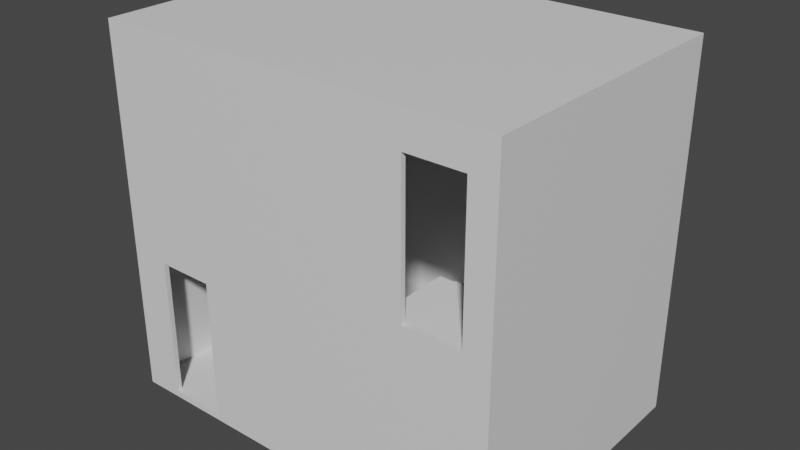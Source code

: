 # Source: cuartoEscalera.blend  (saved by Blender 2.83.19; exported with 4.5.12 LTS)
import bpy
from mathutils import Matrix  # noqa: F401  (used for matrix-valued properties, if any)

bpy.ops.wm.read_factory_settings(use_empty=True)
scene = bpy.context.scene
scene.name = 'Scene'

# ---- collections
col_cuartoescaleras = bpy.data.collections.new('CuartoEscaleras'); scene.collection.children.link(col_cuartoescaleras)
col_hideln = bpy.data.collections.new('Hideln'); scene.collection.children.link(col_hideln)

# ---- materials (node trees are filled in below, after node groups)
mat_pared = bpy.data.materials.new('Pared')
mat_pared.use_transparent_shadow = False

# ---- material node trees
mat_pared.use_nodes = True; mat_pared.node_tree.nodes.clear()
_N = mat_pared.node_tree.nodes; _L = mat_pared.node_tree.links
n0 = _N.new('ShaderNodeBsdfPrincipled'); n0.name = 'Principled BSDF'; n0.location = (10, 300)
n0.distribution = 'GGX'
n0.subsurface_method = 'BURLEY'
n0.inputs[3].default_value = 1.45
n0.inputs[27].default_value = (0.0, 0.0, 0.0, 1.0)
n0.inputs[28].default_value = 1.0
n1 = _N.new('ShaderNodeOutputMaterial'); n1.name = 'Material Output'; n1.location = (300, 300)
_L.new(n0.outputs[0], n1.inputs[0])
n1.is_active_output = True

# ---- world
world_world = bpy.data.worlds.new('World'); scene.world = world_world
world_world.use_nodes = True; world_world.node_tree.nodes.clear()
_N = world_world.node_tree.nodes; _L = world_world.node_tree.links
n0 = _N.new('ShaderNodeOutputWorld'); n0.name = 'World Output'; n0.location = (300, 300)
n1 = _N.new('ShaderNodeBackground'); n1.name = 'Background'; n1.location = (10, 300)
n1.inputs[0].default_value = (0.05088, 0.05088, 0.05088, 1.0)
_L.new(n1.outputs[0], n0.inputs[0])
n0.is_active_output = True
world_world.color = (0.05088, 0.05088, 0.05088)
world_world.use_sun_shadow = False
world_world.sun_shadow_jitter_overblur = 0.0

# ---- meshes
me_cube_004 = bpy.data.meshes.new('Cube.004')
me_cube_004.from_pydata([(-2.0, 2.384e-07, -1.0), (-2.0, 2.384e-07, 1.0), (-2.0, 2.0, -1.0), (-2.0, 2.0, 1.0), (0.0, 2.384e-07, -1.0), (0.0, 2.384e-07, 1.0), (0.0, 2.0, -1.0), (0.0, 2.0, 1.0)], [], [(0, 1, 3, 2), (2, 3, 7, 6), (6, 7, 5, 4), (4, 5, 1, 0), (2, 6, 4, 0), (7, 3, 1, 5)])
_uv = me_cube_004.uv_layers.new(name='UVMap')
_uv.uv.foreach_set('vector', [0.375, 0.0, 0.625, 0.0, 0.625, 0.25, 0.375, 0.25, 0.375, 0.25, 0.625, 0.25, 0.625, 0.5, 0.375, 0.5, 0.375, 0.5, 0.625, 0.5, 0.625, 0.75, 0.375, 0.75, 0.375, 0.75, 0.625, 0.75, 0.625, 1.0, 0.375, 1.0, 0.125, 0.5, 0.375, 0.5, 0.375, 0.75, 0.125, 0.75, 0.625, 0.5, 0.875, 0.5, 0.875, 0.75, 0.625, 0.75])
me_cube_004.use_remesh_fix_poles = True
me_cube_004.use_remesh_preserve_attributes = False
me_cube_004.use_mirror_vertex_groups = False
me_cube_004.update()
me_plane_001 = bpy.data.meshes.new('Plane.001')
me_plane_001.from_pydata([(-1.0, 0.0, -0.2), (5.0, 0.0, -0.2), (-1.0, 4.2, -0.2), (5.0, 4.2, -0.2), (-1.0, 0.0, 5.1), (5.0, 0.0, 5.1), (-1.0, 4.2, 5.1), (5.0, 4.2, 5.1)], [], [(3, 2, 6, 7), (0, 1, 5, 4), (1, 3, 7, 5), (2, 0, 4, 6)])
_uv = me_plane_001.uv_layers.new(name='UVMap')
_uv.uv.foreach_set('vector', [0.0, 0.0, 0.0, 0.0, 0.0, 0.0, 0.0, 0.0, 0.0, 0.0, 0.0, 0.0, 0.0, 0.0, 0.0, 0.0, 0.0, 0.0, 0.0, 0.0, 0.0, 0.0, 0.0, 0.0, 0.0, 0.0, 0.0, 0.0, 0.0, 0.0, 0.0, 0.0])
me_plane_001.materials.append(mat_pared)
me_plane_001.use_remesh_fix_poles = True
me_plane_001.use_remesh_preserve_attributes = False
me_plane_001.use_mirror_vertex_groups = False
me_plane_001.update()
me_cube = bpy.data.meshes.new('Cube')
me_cube.from_pydata([(-4.768e-07, -2.0, 0.0), (-4.768e-07, -2.0, 2.0), (-4.768e-07, -2.384e-07, 0.0), (-4.768e-07, -2.384e-07, 2.0), (2.0, -2.0, 0.0), (2.0, -2.0, 2.0), (2.0, -2.384e-07, 0.0), (2.0, -2.384e-07, 2.0)], [], [(0, 1, 3, 2), (2, 3, 7, 6), (6, 7, 5, 4), (4, 5, 1, 0), (2, 6, 4, 0), (7, 3, 1, 5)])
_uv = me_cube.uv_layers.new(name='UVMap')
_uv.uv.foreach_set('vector', [0.375, 0.0, 0.625, 0.0, 0.625, 0.25, 0.375, 0.25, 0.375, 0.25, 0.625, 0.25, 0.625, 0.5, 0.375, 0.5, 0.375, 0.5, 0.625, 0.5, 0.625, 0.75, 0.375, 0.75, 0.375, 0.75, 0.625, 0.75, 0.625, 1.0, 0.375, 1.0, 0.125, 0.5, 0.375, 0.5, 0.375, 0.75, 0.125, 0.75, 0.625, 0.5, 0.875, 0.5, 0.875, 0.75, 0.625, 0.75])
me_cube.use_remesh_fix_poles = True
me_cube.use_remesh_preserve_attributes = False
me_cube.use_mirror_vertex_groups = False
me_cube.update()
me_cube_010 = bpy.data.meshes.new('Cube.010')
me_cube_010.from_pydata([(-4.768e-07, -2.0, 0.0), (-4.768e-07, -2.0, 2.0), (-4.768e-07, -2.384e-07, 0.0), (-4.768e-07, -2.384e-07, 2.0), (2.0, -2.0, 0.0), (2.0, -2.0, 2.0), (2.0, -2.384e-07, 0.0), (2.0, -2.384e-07, 2.0)], [], [(0, 1, 3, 2), (2, 3, 7, 6), (6, 7, 5, 4), (4, 5, 1, 0), (2, 6, 4, 0), (7, 3, 1, 5)])
_uv = me_cube_010.uv_layers.new(name='UVMap')
_uv.uv.foreach_set('vector', [0.375, 0.0, 0.625, 0.0, 0.625, 0.25, 0.375, 0.25, 0.375, 0.25, 0.625, 0.25, 0.625, 0.5, 0.375, 0.5, 0.375, 0.5, 0.625, 0.5, 0.625, 0.75, 0.375, 0.75, 0.375, 0.75, 0.625, 0.75, 0.625, 1.0, 0.375, 1.0, 0.125, 0.5, 0.375, 0.5, 0.375, 0.75, 0.125, 0.75, 0.625, 0.5, 0.875, 0.5, 0.875, 0.75, 0.625, 0.75])
me_cube_010.use_remesh_fix_poles = True
me_cube_010.use_remesh_preserve_attributes = False
me_cube_010.use_mirror_vertex_groups = False
me_cube_010.update()
me_cube_011 = bpy.data.meshes.new('Cube.011')
me_cube_011.from_pydata([(-4.768e-07, -2.0, 0.0), (-4.768e-07, -2.0, 2.0), (-4.768e-07, -2.384e-07, 0.0), (-4.768e-07, -2.384e-07, 2.0), (6.0, -2.0, 0.0), (6.0, -2.0, 2.0), (6.0, -2.384e-07, 0.0), (6.0, -2.384e-07, 2.0)], [], [(0, 1, 3, 2), (2, 3, 7, 6), (6, 7, 5, 4), (4, 5, 1, 0), (2, 6, 4, 0), (7, 3, 1, 5)])
_uv = me_cube_011.uv_layers.new(name='UVMap')
_uv.uv.foreach_set('vector', [0.375, 0.0, 0.625, 0.0, 0.625, 0.25, 0.375, 0.25, 0.375, 0.25, 0.625, 0.25, 0.625, 0.5, 0.375, 0.5, 0.375, 0.5, 0.625, 0.5, 0.625, 0.75, 0.375, 0.75, 0.375, 0.75, 0.625, 0.75, 0.625, 1.0, 0.375, 1.0, 0.125, 0.5, 0.375, 0.5, 0.375, 0.75, 0.125, 0.75, 0.625, 0.5, 0.875, 0.5, 0.875, 0.75, 0.625, 0.75])
me_cube_011.use_remesh_fix_poles = True
me_cube_011.use_remesh_preserve_attributes = False
me_cube_011.use_mirror_vertex_groups = False
me_cube_011.update()
me_cube_012 = bpy.data.meshes.new('Cube.012')
me_cube_012.from_pydata([(-2.0, 2.384e-07, -1.0), (-2.0, 2.384e-07, 1.0), (-2.0, 2.0, -1.0), (-2.0, 2.0, 1.0), (0.0, 2.384e-07, -1.0), (0.0, 2.384e-07, 1.0), (0.0, 2.0, -1.0), (0.0, 2.0, 1.0)], [], [(0, 1, 3, 2), (2, 3, 7, 6), (6, 7, 5, 4), (4, 5, 1, 0), (2, 6, 4, 0), (7, 3, 1, 5)])
_uv = me_cube_012.uv_layers.new(name='UVMap')
_uv.uv.foreach_set('vector', [0.375, 0.0, 0.625, 0.0, 0.625, 0.25, 0.375, 0.25, 0.375, 0.25, 0.625, 0.25, 0.625, 0.5, 0.375, 0.5, 0.375, 0.5, 0.625, 0.5, 0.625, 0.75, 0.375, 0.75, 0.375, 0.75, 0.625, 0.75, 0.625, 1.0, 0.375, 1.0, 0.125, 0.5, 0.375, 0.5, 0.375, 0.75, 0.125, 0.75, 0.625, 0.5, 0.875, 0.5, 0.875, 0.75, 0.625, 0.75])
me_cube_012.use_remesh_fix_poles = True
me_cube_012.use_remesh_preserve_attributes = False
me_cube_012.use_mirror_vertex_groups = False
me_cube_012.update()
me_cube_014 = bpy.data.meshes.new('Cube.014')
me_cube_014.from_pydata([(-4.768e-07, -0.8, 0.0), (-4.768e-07, -0.8, 2.0), (-4.768e-07, -2.384e-07, 0.0), (-4.768e-07, -2.384e-07, 2.0), (6.0, -0.8, 0.0), (6.0, -0.8, 2.0), (6.0, -2.384e-07, 0.0), (6.0, -2.384e-07, 2.0)], [], [(0, 1, 3, 2), (2, 3, 7, 6), (6, 7, 5, 4), (4, 5, 1, 0), (2, 6, 4, 0), (7, 3, 1, 5)])
_uv = me_cube_014.uv_layers.new(name='UVMap')
_uv.uv.foreach_set('vector', [0.375, 0.0, 0.625, 0.0, 0.625, 0.25, 0.375, 0.25, 0.375, 0.25, 0.625, 0.25, 0.625, 0.5, 0.375, 0.5, 0.375, 0.5, 0.625, 0.5, 0.625, 0.75, 0.375, 0.75, 0.375, 0.75, 0.625, 0.75, 0.625, 1.0, 0.375, 1.0, 0.125, 0.5, 0.375, 0.5, 0.375, 0.75, 0.125, 0.75, 0.625, 0.5, 0.875, 0.5, 0.875, 0.75, 0.625, 0.75])
me_cube_014.use_remesh_fix_poles = True
me_cube_014.use_remesh_preserve_attributes = False
me_cube_014.use_mirror_vertex_groups = False
me_cube_014.update()
me_plane_003 = bpy.data.meshes.new('Plane.003')
me_plane_003.from_pydata([(-1.0, 0.0, 0.0), (5.0, 0.0, 0.0), (-1.0, 4.2, 0.0), (5.0, 4.2, 0.0)], [], [(0, 1, 3, 2)])
_uv = me_plane_003.uv_layers.new(name='UVMap')
_uv.uv.foreach_set('vector', [0.0, 0.0, 0.0, 0.0, 0.0, 0.0, 0.0, 0.0])
me_plane_003.materials.append(mat_pared)
me_plane_003.use_remesh_fix_poles = True
me_plane_003.use_remesh_preserve_attributes = False
me_plane_003.use_mirror_vertex_groups = False
me_plane_003.update()
me_plane_004 = bpy.data.meshes.new('Plane.004')
me_plane_004.from_pydata([(-1.0, 0.0, 0.0), (5.0, 0.0, 0.0), (-1.0, 4.2, 0.0), (5.0, 4.2, 0.0)], [], [(0, 1, 3, 2)])
_uv = me_plane_004.uv_layers.new(name='UVMap')
_uv.uv.foreach_set('vector', [0.0, 0.0, 0.0, 0.0, 0.0, 0.0, 0.0, 0.0])
me_plane_004.materials.append(mat_pared)
me_plane_004.use_remesh_fix_poles = True
me_plane_004.use_remesh_preserve_attributes = False
me_plane_004.use_mirror_vertex_groups = False
me_plane_004.update()
me_cube_003 = bpy.data.meshes.new('Cube.003')
me_cube_003.from_pydata([(-1.0, -1.0, -1.0), (-1.0, -1.0, 1.0), (-1.0, 1.0, -1.0), (-1.0, 1.0, 1.0), (1.0, -1.0, -1.0), (1.0, -1.0, 1.0), (1.0, 1.0, -1.0), (1.0, 1.0, 1.0)], [], [(0, 1, 3, 2), (2, 3, 7, 6), (6, 7, 5, 4), (4, 5, 1, 0), (2, 6, 4, 0), (7, 3, 1, 5)])
_uv = me_cube_003.uv_layers.new(name='UVMap')
_uv.uv.foreach_set('vector', [0.375, 0.0, 0.625, 0.0, 0.625, 0.25, 0.375, 0.25, 0.375, 0.25, 0.625, 0.25, 0.625, 0.5, 0.375, 0.5, 0.375, 0.5, 0.625, 0.5, 0.625, 0.75, 0.375, 0.75, 0.375, 0.75, 0.625, 0.75, 0.625, 1.0, 0.375, 1.0, 0.125, 0.5, 0.375, 0.5, 0.375, 0.75, 0.125, 0.75, 0.625, 0.5, 0.875, 0.5, 0.875, 0.75, 0.625, 0.75])
me_cube_003.use_remesh_fix_poles = True
me_cube_003.use_remesh_preserve_attributes = False
me_cube_003.use_mirror_vertex_groups = False
me_cube_003.update()
me_cube_006 = bpy.data.meshes.new('Cube.006')
me_cube_006.from_pydata([(-1.4, -1.7, -1.0), (-1.4, -1.7, 1.0), (-1.4, 1.7, -1.0), (-1.4, 1.7, 1.0), (-5.96e-08, -1.7, -1.0), (-5.96e-08, -1.7, 1.0), (5.96e-08, 1.7, -1.0), (5.96e-08, 1.7, 1.0)], [], [(0, 1, 3, 2), (2, 3, 7, 6), (6, 7, 5, 4), (4, 5, 1, 0), (2, 6, 4, 0), (7, 3, 1, 5)])
_uv = me_cube_006.uv_layers.new(name='UVMap')
_uv.uv.foreach_set('vector', [0.375, 0.0, 0.625, 0.0, 0.625, 0.25, 0.375, 0.25, 0.375, 0.25, 0.625, 0.25, 0.625, 0.5, 0.375, 0.5, 0.375, 0.5, 0.625, 0.5, 0.625, 0.75, 0.375, 0.75, 0.375, 0.75, 0.625, 0.75, 0.625, 1.0, 0.375, 1.0, 0.125, 0.5, 0.375, 0.5, 0.375, 0.75, 0.125, 0.75, 0.625, 0.5, 0.875, 0.5, 0.875, 0.75, 0.625, 0.75])
me_cube_006.use_remesh_fix_poles = True
me_cube_006.use_remesh_preserve_attributes = False
me_cube_006.use_mirror_vertex_groups = False
me_cube_006.update()
me_cube_013 = bpy.data.meshes.new('Cube.013')
me_cube_013.from_pydata([(-1.0, -1.0, -1.0), (-1.0, -1.0, 1.0), (-1.0, 1.0, -1.0), (-1.0, 1.0, 1.0), (1.0, -1.0, -1.0), (1.0, -1.0, 1.0), (1.0, 1.0, -1.0), (1.0, 1.0, 1.0)], [], [(0, 1, 3, 2), (2, 3, 7, 6), (6, 7, 5, 4), (4, 5, 1, 0), (2, 6, 4, 0), (7, 3, 1, 5)])
_uv = me_cube_013.uv_layers.new(name='UVMap')
_uv.uv.foreach_set('vector', [0.375, 0.0, 0.625, 0.0, 0.625, 0.25, 0.375, 0.25, 0.375, 0.25, 0.625, 0.25, 0.625, 0.5, 0.375, 0.5, 0.375, 0.5, 0.625, 0.5, 0.625, 0.75, 0.375, 0.75, 0.375, 0.75, 0.625, 0.75, 0.625, 1.0, 0.375, 1.0, 0.125, 0.5, 0.375, 0.5, 0.375, 0.75, 0.125, 0.75, 0.625, 0.5, 0.875, 0.5, 0.875, 0.75, 0.625, 0.75])
me_cube_013.use_remesh_fix_poles = True
me_cube_013.use_remesh_preserve_attributes = False
me_cube_013.use_mirror_vertex_groups = False
me_cube_013.update()

# ---- objects
ob_puerta_001 = bpy.data.objects.new('Puerta.001', me_cube_004)
ob_paredes = bpy.data.objects.new('Paredes', me_plane_001)
ob_escaleraa = bpy.data.objects.new('escaleraA', me_cube)
ob_escalerac = bpy.data.objects.new('escaleraC', me_cube_010)
ob_escalerab = bpy.data.objects.new('escaleraB', me_cube_011)
ob_puerta_002 = bpy.data.objects.new('Puerta.002', me_cube_012)
ob_escalerad = bpy.data.objects.new('escaleraD', me_cube_014)
ob_piso = bpy.data.objects.new('Piso', me_plane_003)
ob_techo = bpy.data.objects.new('Techo', me_plane_004)
ob_puerta = bpy.data.objects.new('Puerta', me_cube_003)
ob_ventana = bpy.data.objects.new('ventana', me_cube_006)
ob_puerta_003 = bpy.data.objects.new('Puerta.003', me_cube_013)

# ---- transforms, parenting, visibility, modifiers, constraints
ob_puerta_001.location = (0.6051, 0.02811, -2.805)
ob_puerta_001.rotation_euler = (-0.3884, 1.571, 0.0)
ob_puerta_001.scale = (1.05, 0.425, 0.05)
ob_puerta_001.hide_render = True
ob_puerta_001.visible_camera = False
ob_puerta_001.visible_diffuse = False
ob_puerta_001.visible_glossy = False
ob_puerta_001.visible_transmission = False
ob_puerta_001.visible_volume_scatter = False
ob_puerta_001.lineart.crease_threshold = 0.0
ob_paredes.location = (1.0, 0.0, -2.6)
ob_paredes.lineart.crease_threshold = 0.0
_m = ob_paredes.modifiers.new('Solidify', 'SOLIDIFY')
_m.thickness = 0.1
_m = ob_paredes.modifiers.new('BTool_Cube', 'BOOLEAN')
_m.object = ob_puerta
_m.solver = 'FAST'
_m = ob_paredes.modifiers.new('BTool_ventana', 'BOOLEAN')
_m.object = ob_ventana
_m.solver = 'FAST'
_m = ob_paredes.modifiers.new('BTool_Puerta.003', 'BOOLEAN')
_m.object = ob_puerta_003
_m.solver = 'FAST'
ob_escaleraa.location = (1.822, 4.149, -2.8)
ob_escaleraa.scale = (0.25, 0.75, 0.1)
ob_escaleraa.lineart.crease_threshold = 0.0
_m = ob_escaleraa.modifiers.new('Array', 'ARRAY')
_m.count = 8
_m.constant_offset_displace = (0.0, 0.0, 0.0)
_m.relative_offset_displace = (0.6, 0.0, 1.0)
ob_escalerac.location = (5.922, 2.649, -1.2)
ob_escalerac.rotation_euler = (0.0, -0.0, -1.571)
ob_escalerac.scale = (0.25, 0.75, 0.1)
ob_escalerac.lineart.crease_threshold = 0.0
_m = ob_escalerac.modifiers.new('Array', 'ARRAY')
_m.count = 6
_m.constant_offset_displace = (0.0, 0.0, 0.0)
_m.relative_offset_displace = (0.6, 0.0, 1.0)
ob_escalerab.location = (4.422, 4.149, -1.4)
ob_escalerab.scale = (0.25, 0.75, 0.1)
ob_escalerab.lineart.crease_threshold = 0.0
ob_puerta_002.location = (5.63, 0.07944, -0.001307)
ob_puerta_002.rotation_euler = (0.2069, 1.571, 0.0)
ob_puerta_002.scale = (1.05, 0.425, 0.05)
ob_puerta_002.hide_render = True
ob_puerta_002.visible_camera = False
ob_puerta_002.visible_diffuse = False
ob_puerta_002.visible_glossy = False
ob_puerta_002.visible_transmission = False
ob_puerta_002.visible_volume_scatter = False
ob_puerta_002.lineart.crease_threshold = 0.0
ob_escalerad.location = (4.422, 0.6491, -0.2)
ob_escalerad.scale = (0.25, 0.75, 0.1)
ob_escalerad.lineart.crease_threshold = 0.0
ob_piso.location = (1.0, 0.0, -2.8)
ob_piso.lineart.crease_threshold = 0.0
_m = ob_piso.modifiers.new('Solidify', 'SOLIDIFY')
_m.thickness = 0.1
ob_techo.location = (1.0, 0.0, 2.6)
ob_techo.lineart.crease_threshold = 0.0
_m = ob_techo.modifiers.new('Solidify', 'SOLIDIFY')
_m.thickness = 0.1
ob_puerta.location = (1.015, 0.02811, -1.754)
ob_puerta.rotation_euler = (1.571, 1.571, 0.0)
ob_puerta.scale = (1.05, 0.425, 0.5)
ob_puerta.hide_render = True
ob_puerta.visible_camera = False
ob_puerta.visible_diffuse = False
ob_puerta.visible_glossy = False
ob_puerta.visible_transmission = False
ob_puerta.visible_volume_scatter = False
ob_puerta.display_type = 'BOUNDS'
ob_puerta.lineart.crease_threshold = 0.0
ob_ventana.location = (3.568, 4.115, 1.0)
ob_ventana.rotation_euler = (1.571, 1.571, 0.0)
ob_ventana.scale = (1.0, 0.4118, 0.25)
ob_ventana.hide_render = True
ob_ventana.visible_camera = False
ob_ventana.visible_diffuse = False
ob_ventana.visible_glossy = False
ob_ventana.visible_transmission = False
ob_ventana.visible_volume_scatter = False
ob_ventana.display_type = 'BOUNDS'
ob_ventana.lineart.crease_threshold = 0.0
ob_puerta_003.location = (5.189, 0.03, 1.05)
ob_puerta_003.rotation_euler = (1.571, 1.571, 0.0)
ob_puerta_003.scale = (1.05, 0.425, 0.5)
ob_puerta_003.hide_render = True
ob_puerta_003.visible_camera = False
ob_puerta_003.visible_diffuse = False
ob_puerta_003.visible_glossy = False
ob_puerta_003.visible_transmission = False
ob_puerta_003.visible_volume_scatter = False
ob_puerta_003.display_type = 'BOUNDS'
ob_puerta_003.lineart.crease_threshold = 0.0

# ---- collection membership
col_cuartoescaleras.objects.link(ob_puerta_001)
col_cuartoescaleras.objects.link(ob_paredes)
col_cuartoescaleras.objects.link(ob_escaleraa)
col_cuartoescaleras.objects.link(ob_escalerac)
col_cuartoescaleras.objects.link(ob_escalerab)
col_cuartoescaleras.objects.link(ob_puerta_002)
col_cuartoescaleras.objects.link(ob_escalerad)
col_cuartoescaleras.objects.link(ob_piso)
col_cuartoescaleras.objects.link(ob_techo)
col_hideln.objects.link(ob_puerta)
col_hideln.objects.link(ob_ventana)
col_hideln.objects.link(ob_puerta_003)
def _layer_coll(name, lc=None):
    lc = lc or bpy.context.view_layer.layer_collection
    for c in lc.children:
        if c.name == name: return c
        r = _layer_coll(name, c)
        if r: return r
_layer_coll('Hideln').exclude = True

# ---- scene / render settings (as saved in the file)
scene.frame_start = 1; scene.frame_end = 250; scene.frame_set(1)
scene.render.engine = 'BLENDER_EEVEE_NEXT'
scene.cycles.use_denoising = False
scene.cycles.samples = 128
scene.cycles.sampling_pattern = 'TABULATED_SOBOL'
scene.cycles.use_adaptive_sampling = False
scene.cycles.use_light_tree = False
scene.view_settings.view_transform = 'Filmic'
bpy.context.view_layer.update()

# ---- added for rendering (the .blend has no active camera and no usable light): camera, sun
cam_auto = bpy.data.cameras.new('AutoCamera')
cam_auto.lens = 50.0
cam_auto.sensor_width = 36.0
cam_auto.clip_end = 1000.0
ob_auto_camera = bpy.data.objects.new('AutoCamera', cam_auto)
scene.collection.objects.link(ob_auto_camera)
ob_auto_camera.location = (11.4743, -8.06912, 6.62942)
ob_auto_camera.rotation_euler = (1.09748, -7.21219e-08, 0.694738)
scene.camera = ob_auto_camera
light_auto_sun = bpy.data.lights.new('AutoSun', 'SUN')
light_auto_sun.energy = 3.0
light_auto_sun.angle = 0.0523599
ob_auto_sun = bpy.data.objects.new('AutoSun', light_auto_sun)
scene.collection.objects.link(ob_auto_sun)
ob_auto_sun.rotation_euler = (0.872665, 0.174533, 0.523599)
bpy.context.view_layer.update()
